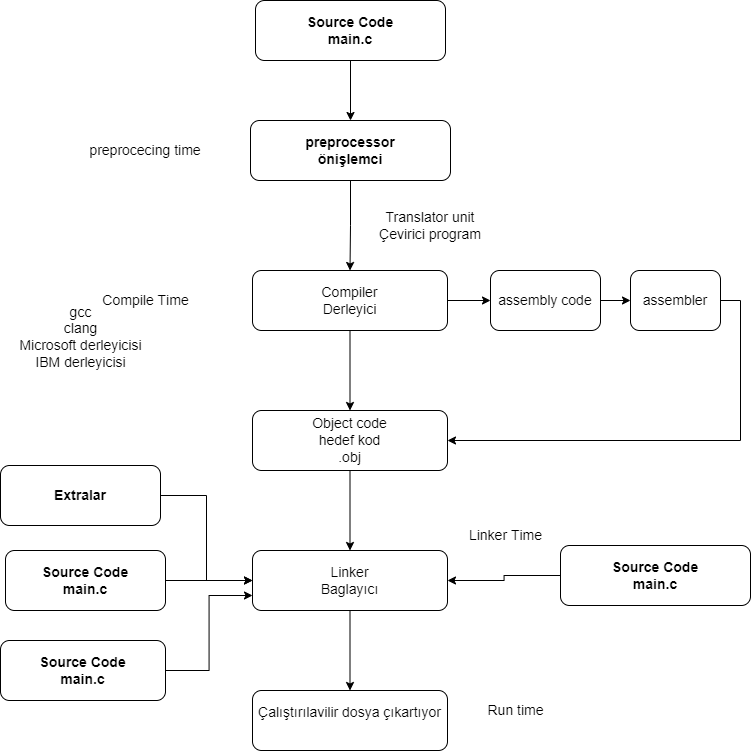

The diagram above was exported from draw.io. Its source (the exported page's mxGraphModel, read from the mxfile embedded in the PNG):
<mxGraphModel dx="2146" dy="907" grid="1" gridSize="10" guides="1" tooltips="1" connect="1" arrows="1" fold="1" page="1" pageScale="1" pageWidth="827" pageHeight="1169" math="0" shadow="0">
  <root>
    <mxCell id="0" />
    <mxCell id="1" parent="0" />
    <mxCell id="qianP8vi77cmrrd_sb1b-3" style="edgeStyle=orthogonalEdgeStyle;rounded=0;orthogonalLoop=1;jettySize=auto;html=1;entryX=0.5;entryY=0;entryDx=0;entryDy=0;fontSize=14;" edge="1" parent="1" source="qianP8vi77cmrrd_sb1b-1" target="qianP8vi77cmrrd_sb1b-2">
      <mxGeometry relative="1" as="geometry" />
    </mxCell>
    <mxCell id="qianP8vi77cmrrd_sb1b-1" value="&lt;font style=&quot;font-size: 14px&quot;&gt;&lt;b&gt;Source Code&lt;br&gt;main.c&lt;br&gt;&lt;/b&gt;&lt;/font&gt;" style="rounded=1;whiteSpace=wrap;html=1;" vertex="1" parent="1">
      <mxGeometry x="285" y="60" width="190" height="60" as="geometry" />
    </mxCell>
    <mxCell id="qianP8vi77cmrrd_sb1b-7" style="edgeStyle=orthogonalEdgeStyle;rounded=0;orthogonalLoop=1;jettySize=auto;html=1;exitX=0.5;exitY=1;exitDx=0;exitDy=0;entryX=0.5;entryY=0;entryDx=0;entryDy=0;fontSize=14;" edge="1" parent="1" source="qianP8vi77cmrrd_sb1b-2" target="qianP8vi77cmrrd_sb1b-6">
      <mxGeometry relative="1" as="geometry" />
    </mxCell>
    <mxCell id="qianP8vi77cmrrd_sb1b-2" value="&lt;b&gt;preprocessor&lt;br&gt;önişlemci&lt;/b&gt;" style="rounded=1;whiteSpace=wrap;html=1;fontSize=14;" vertex="1" parent="1">
      <mxGeometry x="280" y="180" width="200" height="60" as="geometry" />
    </mxCell>
    <mxCell id="qianP8vi77cmrrd_sb1b-4" value="preprocecing time" style="text;html=1;strokeColor=none;fillColor=none;align=center;verticalAlign=middle;whiteSpace=wrap;rounded=0;fontSize=14;" vertex="1" parent="1">
      <mxGeometry x="110" y="195" width="130" height="30" as="geometry" />
    </mxCell>
    <mxCell id="qianP8vi77cmrrd_sb1b-12" style="edgeStyle=orthogonalEdgeStyle;rounded=0;orthogonalLoop=1;jettySize=auto;html=1;exitX=1;exitY=0.5;exitDx=0;exitDy=0;entryX=0;entryY=0.5;entryDx=0;entryDy=0;fontSize=14;" edge="1" parent="1" source="qianP8vi77cmrrd_sb1b-6" target="qianP8vi77cmrrd_sb1b-11">
      <mxGeometry relative="1" as="geometry" />
    </mxCell>
    <mxCell id="qianP8vi77cmrrd_sb1b-16" value="" style="edgeStyle=orthogonalEdgeStyle;rounded=0;orthogonalLoop=1;jettySize=auto;html=1;fontSize=14;" edge="1" parent="1" source="qianP8vi77cmrrd_sb1b-6" target="qianP8vi77cmrrd_sb1b-15">
      <mxGeometry relative="1" as="geometry" />
    </mxCell>
    <mxCell id="qianP8vi77cmrrd_sb1b-6" value="Compiler&lt;br&gt;Derleyici" style="rounded=1;whiteSpace=wrap;html=1;fontSize=14;" vertex="1" parent="1">
      <mxGeometry x="282" y="330" width="195" height="60" as="geometry" />
    </mxCell>
    <mxCell id="qianP8vi77cmrrd_sb1b-8" value="Translator unit&lt;br&gt;Çevirici program" style="text;html=1;strokeColor=none;fillColor=none;align=center;verticalAlign=middle;whiteSpace=wrap;rounded=0;fontSize=14;" vertex="1" parent="1">
      <mxGeometry x="400" y="270" width="120" height="30" as="geometry" />
    </mxCell>
    <mxCell id="qianP8vi77cmrrd_sb1b-9" value="Compile Time" style="text;html=1;align=center;verticalAlign=middle;resizable=0;points=[];autosize=1;strokeColor=none;fillColor=none;fontSize=14;" vertex="1" parent="1">
      <mxGeometry x="125" y="350" width="100" height="20" as="geometry" />
    </mxCell>
    <mxCell id="qianP8vi77cmrrd_sb1b-10" value="gcc&lt;br&gt;clang&lt;br&gt;Microsoft derleyicisi&lt;br&gt;IBM derleyicisi&lt;br&gt;&lt;br&gt;" style="text;html=1;align=center;verticalAlign=middle;resizable=0;points=[];autosize=1;strokeColor=none;fillColor=none;fontSize=14;" vertex="1" parent="1">
      <mxGeometry x="40" y="360" width="140" height="90" as="geometry" />
    </mxCell>
    <mxCell id="qianP8vi77cmrrd_sb1b-14" value="" style="edgeStyle=orthogonalEdgeStyle;rounded=0;orthogonalLoop=1;jettySize=auto;html=1;fontSize=14;" edge="1" parent="1" source="qianP8vi77cmrrd_sb1b-11" target="qianP8vi77cmrrd_sb1b-13">
      <mxGeometry relative="1" as="geometry" />
    </mxCell>
    <mxCell id="qianP8vi77cmrrd_sb1b-11" value="assembly code" style="rounded=1;whiteSpace=wrap;html=1;fontSize=14;" vertex="1" parent="1">
      <mxGeometry x="520" y="330" width="110" height="60" as="geometry" />
    </mxCell>
    <mxCell id="qianP8vi77cmrrd_sb1b-17" style="edgeStyle=orthogonalEdgeStyle;rounded=0;orthogonalLoop=1;jettySize=auto;html=1;entryX=1;entryY=0.5;entryDx=0;entryDy=0;fontSize=14;" edge="1" parent="1" source="qianP8vi77cmrrd_sb1b-13" target="qianP8vi77cmrrd_sb1b-15">
      <mxGeometry relative="1" as="geometry">
        <Array as="points">
          <mxPoint x="770" y="360" />
          <mxPoint x="770" y="500" />
        </Array>
      </mxGeometry>
    </mxCell>
    <mxCell id="qianP8vi77cmrrd_sb1b-13" value="assembler" style="rounded=1;whiteSpace=wrap;html=1;fontSize=14;" vertex="1" parent="1">
      <mxGeometry x="660" y="330" width="90" height="60" as="geometry" />
    </mxCell>
    <mxCell id="qianP8vi77cmrrd_sb1b-19" value="" style="edgeStyle=orthogonalEdgeStyle;rounded=0;orthogonalLoop=1;jettySize=auto;html=1;fontSize=14;" edge="1" parent="1" source="qianP8vi77cmrrd_sb1b-15" target="qianP8vi77cmrrd_sb1b-18">
      <mxGeometry relative="1" as="geometry" />
    </mxCell>
    <mxCell id="qianP8vi77cmrrd_sb1b-15" value="Object code&lt;br&gt;hedef kod&lt;br&gt;.obj" style="rounded=1;whiteSpace=wrap;html=1;fontSize=14;" vertex="1" parent="1">
      <mxGeometry x="282" y="470" width="195" height="60" as="geometry" />
    </mxCell>
    <mxCell id="qianP8vi77cmrrd_sb1b-21" value="" style="edgeStyle=orthogonalEdgeStyle;rounded=0;orthogonalLoop=1;jettySize=auto;html=1;fontSize=14;" edge="1" parent="1" source="qianP8vi77cmrrd_sb1b-18" target="qianP8vi77cmrrd_sb1b-20">
      <mxGeometry relative="1" as="geometry" />
    </mxCell>
    <mxCell id="qianP8vi77cmrrd_sb1b-18" value="Linker&lt;br&gt;Baglayıcı" style="rounded=1;whiteSpace=wrap;html=1;fontSize=14;" vertex="1" parent="1">
      <mxGeometry x="282" y="610" width="195" height="60" as="geometry" />
    </mxCell>
    <mxCell id="qianP8vi77cmrrd_sb1b-20" value="Çalıştırılavilir dosya çıkartıyor&lt;br&gt;&lt;br&gt;" style="rounded=1;whiteSpace=wrap;html=1;fontSize=14;" vertex="1" parent="1">
      <mxGeometry x="282" y="750" width="195" height="60" as="geometry" />
    </mxCell>
    <mxCell id="qianP8vi77cmrrd_sb1b-40" style="edgeStyle=orthogonalEdgeStyle;rounded=0;orthogonalLoop=1;jettySize=auto;html=1;exitX=0;exitY=0.5;exitDx=0;exitDy=0;entryX=1;entryY=0.5;entryDx=0;entryDy=0;fontSize=14;" edge="1" parent="1" source="qianP8vi77cmrrd_sb1b-22" target="qianP8vi77cmrrd_sb1b-18">
      <mxGeometry relative="1" as="geometry" />
    </mxCell>
    <mxCell id="qianP8vi77cmrrd_sb1b-22" value="&lt;font style=&quot;font-size: 14px&quot;&gt;&lt;b&gt;Source Code&lt;br&gt;main.c&lt;br&gt;&lt;/b&gt;&lt;/font&gt;" style="rounded=1;whiteSpace=wrap;html=1;" vertex="1" parent="1">
      <mxGeometry x="590" y="605" width="190" height="60" as="geometry" />
    </mxCell>
    <mxCell id="qianP8vi77cmrrd_sb1b-42" style="edgeStyle=orthogonalEdgeStyle;rounded=0;orthogonalLoop=1;jettySize=auto;html=1;entryX=0;entryY=0.5;entryDx=0;entryDy=0;fontSize=14;" edge="1" parent="1" source="qianP8vi77cmrrd_sb1b-41" target="qianP8vi77cmrrd_sb1b-18">
      <mxGeometry relative="1" as="geometry" />
    </mxCell>
    <mxCell id="qianP8vi77cmrrd_sb1b-41" value="&lt;font style=&quot;font-size: 14px&quot;&gt;&lt;b&gt;Source Code&lt;br&gt;main.c&lt;br&gt;&lt;/b&gt;&lt;/font&gt;" style="rounded=1;whiteSpace=wrap;html=1;" vertex="1" parent="1">
      <mxGeometry x="35" y="610" width="160" height="60" as="geometry" />
    </mxCell>
    <mxCell id="qianP8vi77cmrrd_sb1b-46" style="edgeStyle=orthogonalEdgeStyle;rounded=0;orthogonalLoop=1;jettySize=auto;html=1;entryX=0;entryY=0.75;entryDx=0;entryDy=0;fontSize=14;" edge="1" parent="1" source="qianP8vi77cmrrd_sb1b-43" target="qianP8vi77cmrrd_sb1b-18">
      <mxGeometry relative="1" as="geometry" />
    </mxCell>
    <mxCell id="qianP8vi77cmrrd_sb1b-43" value="&lt;font style=&quot;font-size: 14px&quot;&gt;&lt;b&gt;Source Code&lt;br&gt;main.c&lt;br&gt;&lt;/b&gt;&lt;/font&gt;" style="rounded=1;whiteSpace=wrap;html=1;" vertex="1" parent="1">
      <mxGeometry x="30" y="700" width="165" height="60" as="geometry" />
    </mxCell>
    <mxCell id="qianP8vi77cmrrd_sb1b-45" style="edgeStyle=orthogonalEdgeStyle;rounded=0;orthogonalLoop=1;jettySize=auto;html=1;exitX=1;exitY=0.5;exitDx=0;exitDy=0;entryX=0;entryY=0.5;entryDx=0;entryDy=0;fontSize=14;" edge="1" parent="1" source="qianP8vi77cmrrd_sb1b-44" target="qianP8vi77cmrrd_sb1b-18">
      <mxGeometry relative="1" as="geometry" />
    </mxCell>
    <mxCell id="qianP8vi77cmrrd_sb1b-44" value="&lt;font style=&quot;font-size: 14px&quot;&gt;&lt;b&gt;Extralar&lt;br&gt;&lt;/b&gt;&lt;/font&gt;" style="rounded=1;whiteSpace=wrap;html=1;" vertex="1" parent="1">
      <mxGeometry x="30" y="525" width="160" height="60" as="geometry" />
    </mxCell>
    <mxCell id="qianP8vi77cmrrd_sb1b-47" value="Linker Time" style="text;html=1;align=center;verticalAlign=middle;resizable=0;points=[];autosize=1;strokeColor=none;fillColor=none;fontSize=14;" vertex="1" parent="1">
      <mxGeometry x="490" y="585" width="90" height="20" as="geometry" />
    </mxCell>
    <mxCell id="qianP8vi77cmrrd_sb1b-48" value="Run time" style="text;html=1;align=center;verticalAlign=middle;resizable=0;points=[];autosize=1;strokeColor=none;fillColor=none;fontSize=14;" vertex="1" parent="1">
      <mxGeometry x="510" y="760" width="70" height="20" as="geometry" />
    </mxCell>
  </root>
</mxGraphModel>